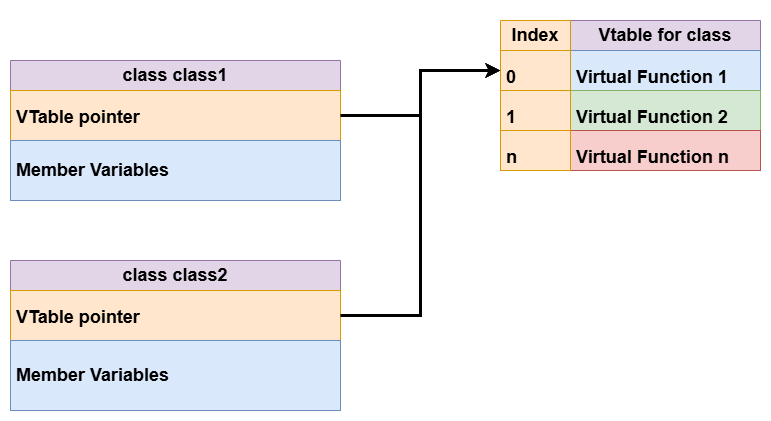

The diagram above was exported from draw.io. Its source (the exported page's mxGraphModel, read from the mxfile embedded in the PNG):
<mxGraphModel dx="1434" dy="772" grid="1" gridSize="10" guides="1" tooltips="1" connect="1" arrows="1" fold="1" page="1" pageScale="1" pageWidth="827" pageHeight="1169" math="0" shadow="0">
  <root>
    <mxCell id="0" />
    <mxCell id="1" parent="0" />
    <mxCell id="Pa3j9vWw7adERsRRzhu2-1" value="&lt;h2&gt;class class1&lt;/h2&gt;" style="swimlane;fontStyle=0;childLayout=stackLayout;horizontal=1;startSize=30;horizontalStack=0;resizeParent=1;resizeParentMax=0;resizeLast=0;collapsible=1;marginBottom=0;whiteSpace=wrap;html=1;fillColor=#e1d5e7;strokeColor=#9673a6;" vertex="1" parent="1">
      <mxGeometry x="180" y="180" width="330" height="140" as="geometry" />
    </mxCell>
    <mxCell id="Pa3j9vWw7adERsRRzhu2-2" value="&lt;h2&gt;VTable pointer&lt;/h2&gt;" style="text;strokeColor=#d79b00;fillColor=#ffe6cc;align=left;verticalAlign=middle;spacingLeft=4;spacingRight=4;overflow=hidden;points=[[0,0.5],[1,0.5]];portConstraint=eastwest;rotatable=0;whiteSpace=wrap;html=1;" vertex="1" parent="Pa3j9vWw7adERsRRzhu2-1">
      <mxGeometry y="30" width="330" height="50" as="geometry" />
    </mxCell>
    <mxCell id="Pa3j9vWw7adERsRRzhu2-4" value="&lt;h2&gt;Member Variables&lt;/h2&gt;" style="text;strokeColor=#6c8ebf;fillColor=#dae8fc;align=left;verticalAlign=middle;spacingLeft=4;spacingRight=4;overflow=hidden;points=[[0,0.5],[1,0.5]];portConstraint=eastwest;rotatable=0;whiteSpace=wrap;html=1;" vertex="1" parent="Pa3j9vWw7adERsRRzhu2-1">
      <mxGeometry y="80" width="330" height="60" as="geometry" />
    </mxCell>
    <mxCell id="Pa3j9vWw7adERsRRzhu2-5" value="&lt;h2&gt;Vtable for class&lt;/h2&gt;" style="swimlane;fontStyle=0;childLayout=stackLayout;horizontal=1;startSize=30;horizontalStack=0;resizeParent=1;resizeParentMax=0;resizeLast=0;collapsible=1;marginBottom=0;whiteSpace=wrap;html=1;fillColor=#e1d5e7;strokeColor=#9673a6;" vertex="1" parent="1">
      <mxGeometry x="740" y="140" width="190" height="150" as="geometry" />
    </mxCell>
    <mxCell id="Pa3j9vWw7adERsRRzhu2-6" value="&lt;h2&gt;Virtual Function 1&lt;/h2&gt;" style="text;strokeColor=#6c8ebf;fillColor=#dae8fc;align=left;verticalAlign=middle;spacingLeft=4;spacingRight=4;overflow=hidden;points=[[0,0.5],[1,0.5]];portConstraint=eastwest;rotatable=0;whiteSpace=wrap;html=1;" vertex="1" parent="Pa3j9vWw7adERsRRzhu2-5">
      <mxGeometry y="30" width="190" height="40" as="geometry" />
    </mxCell>
    <mxCell id="Pa3j9vWw7adERsRRzhu2-7" value="&lt;h2&gt;Virtual Function 2&lt;/h2&gt;" style="text;strokeColor=#82b366;fillColor=#d5e8d4;align=left;verticalAlign=middle;spacingLeft=4;spacingRight=4;overflow=hidden;points=[[0,0.5],[1,0.5]];portConstraint=eastwest;rotatable=0;whiteSpace=wrap;html=1;" vertex="1" parent="Pa3j9vWw7adERsRRzhu2-5">
      <mxGeometry y="70" width="190" height="40" as="geometry" />
    </mxCell>
    <mxCell id="Pa3j9vWw7adERsRRzhu2-8" value="&lt;h2&gt;Virtual Function n&lt;/h2&gt;" style="text;strokeColor=#b85450;fillColor=#f8cecc;align=left;verticalAlign=middle;spacingLeft=4;spacingRight=4;overflow=hidden;points=[[0,0.5],[1,0.5]];portConstraint=eastwest;rotatable=0;whiteSpace=wrap;html=1;" vertex="1" parent="Pa3j9vWw7adERsRRzhu2-5">
      <mxGeometry y="110" width="190" height="40" as="geometry" />
    </mxCell>
    <mxCell id="Pa3j9vWw7adERsRRzhu2-9" style="edgeStyle=orthogonalEdgeStyle;rounded=0;orthogonalLoop=1;jettySize=auto;html=1;exitX=1;exitY=0.5;exitDx=0;exitDy=0;entryX=0;entryY=0.5;entryDx=0;entryDy=0;strokeWidth=3;" edge="1" parent="1" source="Pa3j9vWw7adERsRRzhu2-2" target="Pa3j9vWw7adERsRRzhu2-11">
      <mxGeometry relative="1" as="geometry" />
    </mxCell>
    <mxCell id="Pa3j9vWw7adERsRRzhu2-10" value="&lt;h2&gt;Index&lt;/h2&gt;" style="swimlane;fontStyle=0;childLayout=stackLayout;horizontal=1;startSize=30;horizontalStack=0;resizeParent=1;resizeParentMax=0;resizeLast=0;collapsible=1;marginBottom=0;whiteSpace=wrap;html=1;fillColor=#ffe6cc;strokeColor=#d79b00;" vertex="1" parent="1">
      <mxGeometry x="670" y="140" width="70" height="150" as="geometry" />
    </mxCell>
    <mxCell id="Pa3j9vWw7adERsRRzhu2-11" value="&lt;h2&gt;0&lt;/h2&gt;" style="text;strokeColor=#d79b00;fillColor=#ffe6cc;align=left;verticalAlign=middle;spacingLeft=4;spacingRight=4;overflow=hidden;points=[[0,0.5],[1,0.5]];portConstraint=eastwest;rotatable=0;whiteSpace=wrap;html=1;" vertex="1" parent="Pa3j9vWw7adERsRRzhu2-10">
      <mxGeometry y="30" width="70" height="40" as="geometry" />
    </mxCell>
    <mxCell id="Pa3j9vWw7adERsRRzhu2-12" value="&lt;h2&gt;1&lt;/h2&gt;" style="text;strokeColor=#d79b00;fillColor=#ffe6cc;align=left;verticalAlign=middle;spacingLeft=4;spacingRight=4;overflow=hidden;points=[[0,0.5],[1,0.5]];portConstraint=eastwest;rotatable=0;whiteSpace=wrap;html=1;" vertex="1" parent="Pa3j9vWw7adERsRRzhu2-10">
      <mxGeometry y="70" width="70" height="40" as="geometry" />
    </mxCell>
    <mxCell id="Pa3j9vWw7adERsRRzhu2-13" value="&lt;h2&gt;n&lt;/h2&gt;" style="text;strokeColor=#d79b00;fillColor=#ffe6cc;align=left;verticalAlign=middle;spacingLeft=4;spacingRight=4;overflow=hidden;points=[[0,0.5],[1,0.5]];portConstraint=eastwest;rotatable=0;whiteSpace=wrap;html=1;" vertex="1" parent="Pa3j9vWw7adERsRRzhu2-10">
      <mxGeometry y="110" width="70" height="40" as="geometry" />
    </mxCell>
    <mxCell id="Pa3j9vWw7adERsRRzhu2-14" value="&lt;h2&gt;class class2&lt;/h2&gt;" style="swimlane;fontStyle=0;childLayout=stackLayout;horizontal=1;startSize=30;horizontalStack=0;resizeParent=1;resizeParentMax=0;resizeLast=0;collapsible=1;marginBottom=0;whiteSpace=wrap;html=1;fillColor=#e1d5e7;strokeColor=#9673a6;" vertex="1" parent="1">
      <mxGeometry x="180" y="380" width="330" height="150" as="geometry" />
    </mxCell>
    <mxCell id="Pa3j9vWw7adERsRRzhu2-15" value="&lt;h2&gt;VTable pointer&lt;/h2&gt;" style="text;strokeColor=#d79b00;fillColor=#ffe6cc;align=left;verticalAlign=middle;spacingLeft=4;spacingRight=4;overflow=hidden;points=[[0,0.5],[1,0.5]];portConstraint=eastwest;rotatable=0;whiteSpace=wrap;html=1;" vertex="1" parent="Pa3j9vWw7adERsRRzhu2-14">
      <mxGeometry y="30" width="330" height="50" as="geometry" />
    </mxCell>
    <mxCell id="Pa3j9vWw7adERsRRzhu2-16" value="&lt;h2&gt;Member Variables&lt;/h2&gt;" style="text;strokeColor=#6c8ebf;fillColor=#dae8fc;align=left;verticalAlign=middle;spacingLeft=4;spacingRight=4;overflow=hidden;points=[[0,0.5],[1,0.5]];portConstraint=eastwest;rotatable=0;whiteSpace=wrap;html=1;" vertex="1" parent="Pa3j9vWw7adERsRRzhu2-14">
      <mxGeometry y="80" width="330" height="70" as="geometry" />
    </mxCell>
    <mxCell id="Pa3j9vWw7adERsRRzhu2-17" style="edgeStyle=orthogonalEdgeStyle;rounded=0;orthogonalLoop=1;jettySize=auto;html=1;exitX=1;exitY=0.5;exitDx=0;exitDy=0;entryX=0;entryY=0.5;entryDx=0;entryDy=0;strokeWidth=3;" edge="1" parent="1" source="Pa3j9vWw7adERsRRzhu2-15" target="Pa3j9vWw7adERsRRzhu2-11">
      <mxGeometry relative="1" as="geometry" />
    </mxCell>
  </root>
</mxGraphModel>